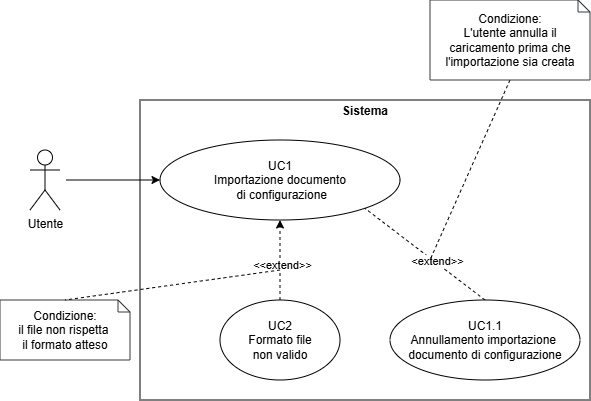

The diagram above was exported from draw.io. Its source (the exported page's mxGraphModel, read from the mxfile embedded in the PNG):
<mxGraphModel dx="671" dy="412" grid="1" gridSize="10" guides="1" tooltips="1" connect="1" arrows="1" fold="1" page="1" pageScale="1" pageWidth="850" pageHeight="1100" background="none" math="0" shadow="0">
  <root>
    <mxCell id="0" />
    <mxCell id="1" parent="0" />
    <mxCell id="loPUHZYZv-dUfN2Y9B7a-2" parent="1" style="verticalAlign=top;align=left;overflow=fill;html=1;whiteSpace=wrap;fontColor=#000000;" value="&lt;p style=&quot;margin:0px;margin-top:4px;text-align:center;&quot;&gt;&lt;b&gt;Sistema&lt;/b&gt;&lt;/p&gt;" vertex="1">
      <mxGeometry height="300" width="450" x="260" y="220" as="geometry" />
    </mxCell>
    <mxCell id="loPUHZYZv-dUfN2Y9B7a-7" edge="1" parent="1" style="edgeStyle=orthogonalEdgeStyle;rounded=0;orthogonalLoop=1;jettySize=auto;html=1;exitX=1;exitY=0.5;exitDx=0;exitDy=0;entryX=0;entryY=0.5;entryDx=0;entryDy=0;" target="loPUHZYZv-dUfN2Y9B7a-6">
      <mxGeometry relative="1" as="geometry">
        <mxPoint x="186" y="300" as="sourcePoint" />
      </mxGeometry>
    </mxCell>
    <mxCell id="loPUHZYZv-dUfN2Y9B7a-6" parent="1" style="ellipse;whiteSpace=wrap;html=1;" value="UC1&lt;div&gt;Importazione documento&lt;/div&gt;&lt;div&gt;&amp;nbsp;di configurazione&lt;/div&gt;" vertex="1">
      <mxGeometry height="80" width="240" x="280" y="260" as="geometry" />
    </mxCell>
    <mxCell id="4LChUjpargjv7fp5Q8kW-7" edge="1" parent="1" source="4LChUjpargjv7fp5Q8kW-6" style="edgeStyle=orthogonalEdgeStyle;rounded=0;orthogonalLoop=1;jettySize=auto;html=1;exitX=0.5;exitY=0;exitDx=0;exitDy=0;entryX=0.5;entryY=1;entryDx=0;entryDy=0;dashed=1;" target="loPUHZYZv-dUfN2Y9B7a-6">
      <mxGeometry relative="1" as="geometry" />
    </mxCell>
    <mxCell id="4LChUjpargjv7fp5Q8kW-8" connectable="0" parent="4LChUjpargjv7fp5Q8kW-7" style="edgeLabel;html=1;align=center;verticalAlign=middle;resizable=0;points=[];" value="&amp;lt;&amp;lt;extend&amp;gt;&amp;gt;" vertex="1">
      <mxGeometry relative="1" x="-0.1321" y="-2" as="geometry">
        <mxPoint as="offset" />
      </mxGeometry>
    </mxCell>
    <mxCell id="4LChUjpargjv7fp5Q8kW-6" parent="1" style="ellipse;whiteSpace=wrap;html=1;" value="UC2&lt;div&gt;Formato file&lt;/div&gt;&lt;div&gt;non valido&lt;/div&gt;" vertex="1">
      <mxGeometry height="80" width="120" x="340" y="420" as="geometry" />
    </mxCell>
    <mxCell id="4LChUjpargjv7fp5Q8kW-10" parent="1" style="shape=note;size=12;whiteSpace=wrap;html=1;fillColor=light-dark(#FFFFFF,#FEFFDD);strokeColor=#36393d;gradientColor=none;fillStyle=solid;" value="&lt;font style=&quot;color: light-dark(rgb(0, 0, 0), rgb(0, 0, 0));&quot;&gt;Condizione:&lt;/font&gt;&lt;div&gt;&lt;font style=&quot;color: light-dark(rgb(0, 0, 0), rgb(0, 0, 0));&quot;&gt;il file non rispetta&amp;nbsp;&lt;/font&gt;&lt;/div&gt;&lt;div&gt;&lt;font style=&quot;color: light-dark(rgb(0, 0, 0), rgb(0, 0, 0));&quot;&gt;il formato atteso&lt;/font&gt;&lt;/div&gt;" vertex="1">
      <mxGeometry height="60" width="130" x="120" y="420" as="geometry" />
    </mxCell>
    <mxCell id="4LChUjpargjv7fp5Q8kW-11" edge="1" parent="1" style="rounded=0;orthogonalLoop=1;jettySize=auto;html=1;entryX=0.5;entryY=0;entryDx=0;entryDy=0;entryPerimeter=0;shape=filledEdge;dashed=1;endArrow=none;endFill=0;" target="4LChUjpargjv7fp5Q8kW-10">
      <mxGeometry relative="1" as="geometry">
        <mxPoint x="400" y="390" as="sourcePoint" />
        <mxPoint x="270" y="120" as="targetPoint" />
      </mxGeometry>
    </mxCell>
    <mxCell id="4LChUjpargjv7fp5Q8kW-15" parent="1" style="shape=umlActor;verticalLabelPosition=bottom;verticalAlign=top;html=1;outlineConnect=0;" value="Utente" vertex="1">
      <mxGeometry height="60" width="30" x="150" y="270" as="geometry" />
    </mxCell>
    <mxCell id="4LChUjpargjv7fp5Q8kW-17" edge="1" parent="1" source="4LChUjpargjv7fp5Q8kW-16" style="rounded=0;orthogonalLoop=1;jettySize=auto;html=1;exitX=0.5;exitY=0;exitDx=0;exitDy=0;entryX=1;entryY=1;entryDx=0;entryDy=0;dashed=1;endArrow=none;endFill=0;" target="loPUHZYZv-dUfN2Y9B7a-6">
      <mxGeometry relative="1" as="geometry" />
    </mxCell>
    <mxCell id="4LChUjpargjv7fp5Q8kW-18" connectable="0" parent="4LChUjpargjv7fp5Q8kW-17" style="edgeLabel;html=1;align=center;verticalAlign=middle;resizable=0;points=[];" value="&amp;lt;extend&amp;gt;&amp;gt;" vertex="1">
      <mxGeometry relative="1" x="-0.1646" y="-2" as="geometry">
        <mxPoint as="offset" />
      </mxGeometry>
    </mxCell>
    <mxCell id="4LChUjpargjv7fp5Q8kW-16" parent="1" style="ellipse;whiteSpace=wrap;html=1;" value="UC1.1&lt;div&gt;Annullamento importazione&amp;nbsp;&lt;/div&gt;&lt;div&gt;documento&amp;nbsp;&lt;span style=&quot;background-color: transparent; color: light-dark(rgb(0, 0, 0), rgb(255, 255, 255));&quot;&gt;di configurazione&lt;/span&gt;&lt;/div&gt;" vertex="1">
      <mxGeometry height="80" width="190" x="510" y="420" as="geometry" />
    </mxCell>
    <mxCell id="4LChUjpargjv7fp5Q8kW-20" edge="1" parent="1" source="4LChUjpargjv7fp5Q8kW-19" style="rounded=0;orthogonalLoop=1;jettySize=auto;html=1;exitX=0.5;exitY=1;exitDx=0;exitDy=0;exitPerimeter=0;dashed=1;endArrow=none;endFill=0;">
      <mxGeometry relative="1" as="geometry">
        <mxPoint x="550" y="380" as="targetPoint" />
      </mxGeometry>
    </mxCell>
    <mxCell id="4LChUjpargjv7fp5Q8kW-19" parent="1" style="shape=note;size=12;whiteSpace=wrap;html=1;fillColor=light-dark(#FFFFFF,#FEFFDD);strokeColor=#36393d;gradientColor=none;fillStyle=solid;fontColor=light-dark(#000000,#000000);labelBackgroundColor=none;" value="&lt;font style=&quot;color: light-dark(rgb(0, 0, 0), rgb(0, 0, 0));&quot;&gt;Condizione:&lt;/font&gt;&lt;div&gt;&lt;font style=&quot;&quot;&gt;L'utente annulla il caricamento prima che l'importazione sia creata&lt;/font&gt;&lt;/div&gt;" vertex="1">
      <mxGeometry height="80" width="160" x="550" y="120" as="geometry" />
    </mxCell>
  </root>
</mxGraphModel>